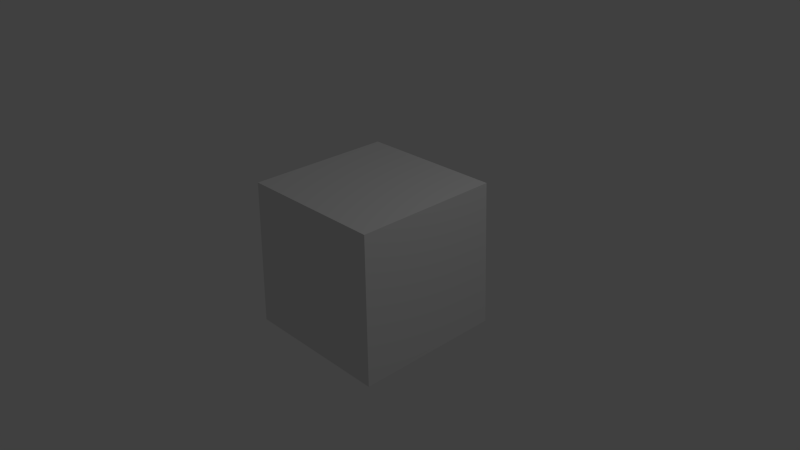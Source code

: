 # Source: cube3.blend  (saved by Blender 2.75.0; exported with 4.5.12 LTS)
import bpy
from mathutils import Matrix  # noqa: F401  (used for matrix-valued properties, if any)

bpy.ops.wm.read_factory_settings(use_empty=True)
scene = bpy.context.scene
scene.name = 'Scene'

# ---- collections
col_collection_1 = bpy.data.collections.new('Collection 1'); scene.collection.children.link(col_collection_1)

# ---- materials (node trees are filled in below, after node groups)
mat_material = bpy.data.materials.new('Material')
mat_material.alpha_threshold = 0.0
mat_material.use_transparent_shadow = False
mat_material.roughness = 0.5
mat_material.line_color = (0.0, 0.0, 0.0, 1.0)

# ---- material node trees

# ---- world
world_world = bpy.data.worlds.new('World'); scene.world = world_world
world_world.color = (0.05088, 0.05088, 0.05088)
world_world.use_sun_shadow = False
world_world.sun_shadow_jitter_overblur = 0.0
world_world.cycles.sampling_method = 'MANUAL'
world_world.cycles.sample_map_resolution = 256

# ---- cameras
cam_camera = bpy.data.cameras.new('Camera')
cam_camera.clip_end = 100.0
cam_camera.lens = 35.0
cam_camera.sensor_width = 32.0
cam_camera.sensor_height = 18.0
cam_camera.ortho_scale = 7.314
cam_camera.dof.focus_distance = 0.0
cam_camera.dof.aperture_fstop = 128.0

# ---- lights
light_lamp = bpy.data.lights.new('Lamp', 'POINT')
light_lamp.transmission_factor = 0.0
light_lamp.cutoff_distance = 30.0
light_lamp.energy = 100.0
light_lamp.shadow_buffer_clip_start = 1.001
light_lamp.shadow_soft_size = 0.1
light_lamp.shadow_maximum_resolution = 0.006
light_lamp.use_absolute_resolution = True
light_lamp.cycles.use_multiple_importance_sampling = False

# ---- meshes
me_cube = bpy.data.meshes.new('Cube')
me_cube.from_pydata([(1.036, 1.036, -1.0), (1.036, -1.036, -1.0), (-1.036, -1.036, -1.0), (-1.036, 1.036, -1.0), (1.0, 1.0, 1.0), (1.0, -1.0, 1.0), (-1.0, -1.0, 1.0), (-1.0, 1.0, 1.0)], [], [(0, 1, 2, 3), (4, 7, 6, 5), (0, 4, 5, 1), (1, 5, 6, 2), (2, 6, 7, 3), (4, 0, 3, 7)])
me_cube.materials.append(mat_material)
me_cube.use_remesh_preserve_volume = False
me_cube.use_remesh_preserve_attributes = False
me_cube.use_mirror_vertex_groups = False
me_cube.update()

# ---- objects
ob_cube = bpy.data.objects.new('Cube', me_cube)
ob_lamp = bpy.data.objects.new('Lamp', light_lamp)
ob_camera = bpy.data.objects.new('Camera', cam_camera)

# ---- transforms, parenting, visibility, modifiers, constraints
ob_cube.location = (0.0, 0.0, 0.0)
ob_cube.lock_rotations_4d = False
ob_cube.empty_display_type = 'ARROWS'
ob_cube.lineart.crease_threshold = 0.0
ob_lamp.location = (4.076, 1.005, 5.904)
ob_lamp.rotation_euler = (0.6503, 0.05522, 1.866)
ob_lamp.lock_rotations_4d = False
ob_lamp.empty_display_type = 'ARROWS'
ob_lamp.color = (0.0, 0.0, 0.0, 0.0)
ob_lamp.lineart.crease_threshold = 0.0
ob_camera.location = (7.481, -6.508, 5.344)
ob_camera.rotation_euler = (1.109, 0.01082, 0.8149)
ob_camera.lock_rotations_4d = False
ob_camera.empty_display_type = 'ARROWS'
ob_camera.color = (0.0, 0.0, 0.0, 0.0)
ob_camera.display_type = 'WIRE'
ob_camera.lineart.crease_threshold = 0.0

# ---- collection membership
col_collection_1.objects.link(ob_cube)
col_collection_1.objects.link(ob_lamp)
col_collection_1.objects.link(ob_camera)

# ---- scene / render settings (as saved in the file)
scene.camera = ob_camera
scene.frame_start = 1; scene.frame_end = 250; scene.frame_set(1)
scene.render.engine = 'BLENDER_EEVEE_NEXT'
scene.render.resolution_percentage = 50
scene.render.dither_intensity = 0.0
scene.cycles.use_denoising = False
scene.cycles.samples = 10
scene.cycles.sampling_pattern = 'TABULATED_SOBOL'
scene.cycles.light_sampling_threshold = 0.0
scene.cycles.use_adaptive_sampling = False
scene.cycles.use_light_tree = False
scene.cycles.blur_glossy = 0.0
scene.cycles.pixel_filter_type = 'GAUSSIAN'
scene.cycles.sample_clamp_indirect = 0.0
scene.view_settings.view_transform = 'Standard'
bpy.context.view_layer.update()
